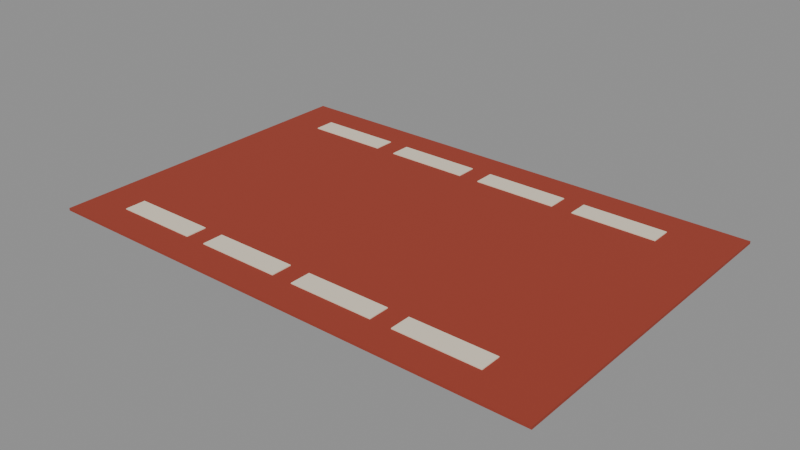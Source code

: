 # Source: city_rug.blend  (saved by Blender 5.4.6; exported with 4.5.12 LTS)
import bpy
from mathutils import Matrix  # noqa: F401  (used for matrix-valued properties, if any)

bpy.ops.wm.read_factory_settings(use_empty=True)
scene = bpy.context.scene
scene.name = 'CityRugAsset'

# ---- collections
col_stubby_cityrug = bpy.data.collections.new('STUBBY_CityRug'); scene.collection.children.link(col_stubby_cityrug)

# ---- materials (node trees are filled in below, after node groups)
mat_city_fabricrust = bpy.data.materials.new('City_FabricRust')
mat_city_fabricrust.diffuse_color = (0.3325, 0.04374, 0.02315, 1.0)
mat_city_fabriclinen = bpy.data.materials.new('City_FabricLinen')
mat_city_fabriclinen.diffuse_color = (0.807, 0.7157, 0.5647, 1.0)

# ---- material node trees
mat_city_fabricrust.use_nodes = True; mat_city_fabricrust.node_tree.nodes.clear()
_N = mat_city_fabricrust.node_tree.nodes; _L = mat_city_fabricrust.node_tree.links
n0 = _N.new('ShaderNodeBsdfPrincipled'); n0.name = 'Principled BSDF'; n0.location = (-200, 100)
n0.inputs[0].default_value = (0.3325, 0.04374, 0.02315, 1.0)
n0.inputs[2].default_value = 0.95
n0.inputs[10].default_value = 0.005
n1 = _N.new('ShaderNodeOutputMaterial'); n1.name = 'Material Output'; n1.location = (200, 100)
_L.new(n0.outputs[0], n1.inputs[0])
n1.is_active_output = True
mat_city_fabriclinen.use_nodes = True; mat_city_fabriclinen.node_tree.nodes.clear()
_N = mat_city_fabriclinen.node_tree.nodes; _L = mat_city_fabriclinen.node_tree.links
n0 = _N.new('ShaderNodeBsdfPrincipled'); n0.name = 'Principled BSDF'; n0.location = (-200, 100)
n0.inputs[0].default_value = (0.807, 0.7157, 0.5647, 1.0)
n0.inputs[2].default_value = 0.95
n0.inputs[10].default_value = 0.005
n1 = _N.new('ShaderNodeOutputMaterial'); n1.name = 'Material Output'; n1.location = (200, 100)
_L.new(n0.outputs[0], n1.inputs[0])
n1.is_active_output = True

# ---- meshes
me_cityrug_field = bpy.data.meshes.new('CityRug_Field')
me_cityrug_field.from_pydata([(-1.2, -0.8, 0.0), (-1.2, -0.8, 0.012), (-1.2, 0.8, 0.0), (-1.2, 0.8, 0.012), (1.2, -0.8, 0.0), (1.2, -0.8, 0.012), (1.2, 0.8, 0.0), (1.2, 0.8, 0.012)], [], [(0, 1, 3, 2), (2, 3, 7, 6), (6, 7, 5, 4), (4, 5, 1, 0), (2, 6, 4, 0), (7, 3, 1, 5)])
_uv = me_cityrug_field.uv_layers.new(name='UVMap')
_uv.uv.foreach_set('vector', [-0.8, 0.0, -0.8, 0.012, 0.8, 0.012, 0.8, 0.0, -1.2, 0.0, -1.2, 0.012, 1.2, 0.012, 1.2, 0.0, 0.8, 0.0, 0.8, 0.012, -0.8, 0.012, -0.8, 0.0, 1.2, 0.0, 1.2, 0.012, -1.2, 0.012, -1.2, 0.0, -1.2, 0.8, 1.2, 0.8, 1.2, -0.8, -1.2, -0.8, 1.2, 0.8, -1.2, 0.8, -1.2, -0.8, 1.2, -0.8])
me_cityrug_field.materials.append(mat_city_fabricrust)
me_cityrug_field.update()
me_cityrug_step0 = bpy.data.meshes.new('CityRug_Step0')
me_cityrug_step0.from_pydata([(-1.0, -0.65, 0.012), (-1.0, -0.65, 0.016), (-1.0, -0.55, 0.012), (-1.0, -0.55, 0.016), (-0.6, -0.65, 0.012), (-0.6, -0.65, 0.016), (-0.6, -0.55, 0.012), (-0.6, -0.55, 0.016)], [], [(0, 1, 3, 2), (2, 3, 7, 6), (6, 7, 5, 4), (4, 5, 1, 0), (2, 6, 4, 0), (7, 3, 1, 5)])
_uv = me_cityrug_step0.uv_layers.new(name='UVMap')
_uv.uv.foreach_set('vector', [-0.65, 0.012, -0.65, 0.016, -0.55, 0.016, -0.55, 0.012, -1.0, 0.012, -1.0, 0.016, -0.6, 0.016, -0.6, 0.012, -0.55, 0.012, -0.55, 0.016, -0.65, 0.016, -0.65, 0.012, -0.6, 0.012, -0.6, 0.016, -1.0, 0.016, -1.0, 0.012, -1.0, -0.55, -0.6, -0.55, -0.6, -0.65, -1.0, -0.65, -0.6, -0.55, -1.0, -0.55, -1.0, -0.65, -0.6, -0.65])
me_cityrug_step0.materials.append(mat_city_fabriclinen)
me_cityrug_step0.update()
me_cityrug_stepb0 = bpy.data.meshes.new('CityRug_StepB0')
me_cityrug_stepb0.from_pydata([(-1.0, 0.55, 0.012), (-1.0, 0.55, 0.016), (-1.0, 0.65, 0.012), (-1.0, 0.65, 0.016), (-0.6, 0.55, 0.012), (-0.6, 0.55, 0.016), (-0.6, 0.65, 0.012), (-0.6, 0.65, 0.016)], [], [(0, 1, 3, 2), (2, 3, 7, 6), (6, 7, 5, 4), (4, 5, 1, 0), (2, 6, 4, 0), (7, 3, 1, 5)])
_uv = me_cityrug_stepb0.uv_layers.new(name='UVMap')
_uv.uv.foreach_set('vector', [0.55, 0.012, 0.55, 0.016, 0.65, 0.016, 0.65, 0.012, -1.0, 0.012, -1.0, 0.016, -0.6, 0.016, -0.6, 0.012, 0.65, 0.012, 0.65, 0.016, 0.55, 0.016, 0.55, 0.012, -0.6, 0.012, -0.6, 0.016, -1.0, 0.016, -1.0, 0.012, -1.0, 0.65, -0.6, 0.65, -0.6, 0.55, -1.0, 0.55, -0.6, 0.65, -1.0, 0.65, -1.0, 0.55, -0.6, 0.55])
me_cityrug_stepb0.materials.append(mat_city_fabriclinen)
me_cityrug_stepb0.update()
me_cityrug_step1 = bpy.data.meshes.new('CityRug_Step1')
me_cityrug_step1.from_pydata([(-0.5, -0.65, 0.012), (-0.5, -0.65, 0.016), (-0.5, -0.55, 0.012), (-0.5, -0.55, 0.016), (-0.1, -0.65, 0.012), (-0.1, -0.65, 0.016), (-0.1, -0.55, 0.012), (-0.1, -0.55, 0.016)], [], [(0, 1, 3, 2), (2, 3, 7, 6), (6, 7, 5, 4), (4, 5, 1, 0), (2, 6, 4, 0), (7, 3, 1, 5)])
_uv = me_cityrug_step1.uv_layers.new(name='UVMap')
_uv.uv.foreach_set('vector', [-0.65, 0.012, -0.65, 0.016, -0.55, 0.016, -0.55, 0.012, -0.5, 0.012, -0.5, 0.016, -0.1, 0.016, -0.1, 0.012, -0.55, 0.012, -0.55, 0.016, -0.65, 0.016, -0.65, 0.012, -0.1, 0.012, -0.1, 0.016, -0.5, 0.016, -0.5, 0.012, -0.5, -0.55, -0.1, -0.55, -0.1, -0.65, -0.5, -0.65, -0.1, -0.55, -0.5, -0.55, -0.5, -0.65, -0.1, -0.65])
me_cityrug_step1.materials.append(mat_city_fabriclinen)
me_cityrug_step1.update()
me_cityrug_stepb1 = bpy.data.meshes.new('CityRug_StepB1')
me_cityrug_stepb1.from_pydata([(-0.5, 0.55, 0.012), (-0.5, 0.55, 0.016), (-0.5, 0.65, 0.012), (-0.5, 0.65, 0.016), (-0.1, 0.55, 0.012), (-0.1, 0.55, 0.016), (-0.1, 0.65, 0.012), (-0.1, 0.65, 0.016)], [], [(0, 1, 3, 2), (2, 3, 7, 6), (6, 7, 5, 4), (4, 5, 1, 0), (2, 6, 4, 0), (7, 3, 1, 5)])
_uv = me_cityrug_stepb1.uv_layers.new(name='UVMap')
_uv.uv.foreach_set('vector', [0.55, 0.012, 0.55, 0.016, 0.65, 0.016, 0.65, 0.012, -0.5, 0.012, -0.5, 0.016, -0.1, 0.016, -0.1, 0.012, 0.65, 0.012, 0.65, 0.016, 0.55, 0.016, 0.55, 0.012, -0.1, 0.012, -0.1, 0.016, -0.5, 0.016, -0.5, 0.012, -0.5, 0.65, -0.1, 0.65, -0.1, 0.55, -0.5, 0.55, -0.1, 0.65, -0.5, 0.65, -0.5, 0.55, -0.1, 0.55])
me_cityrug_stepb1.materials.append(mat_city_fabriclinen)
me_cityrug_stepb1.update()
me_cityrug_step2 = bpy.data.meshes.new('CityRug_Step2')
me_cityrug_step2.from_pydata([(0.0, -0.65, 0.012), (0.0, -0.65, 0.016), (0.0, -0.55, 0.012), (0.0, -0.55, 0.016), (0.4, -0.65, 0.012), (0.4, -0.65, 0.016), (0.4, -0.55, 0.012), (0.4, -0.55, 0.016)], [], [(0, 1, 3, 2), (2, 3, 7, 6), (6, 7, 5, 4), (4, 5, 1, 0), (2, 6, 4, 0), (7, 3, 1, 5)])
_uv = me_cityrug_step2.uv_layers.new(name='UVMap')
_uv.uv.foreach_set('vector', [-0.65, 0.012, -0.65, 0.016, -0.55, 0.016, -0.55, 0.012, 0.0, 0.012, 0.0, 0.016, 0.4, 0.016, 0.4, 0.012, -0.55, 0.012, -0.55, 0.016, -0.65, 0.016, -0.65, 0.012, 0.4, 0.012, 0.4, 0.016, 0.0, 0.016, 0.0, 0.012, 0.0, -0.55, 0.4, -0.55, 0.4, -0.65, 0.0, -0.65, 0.4, -0.55, 0.0, -0.55, 0.0, -0.65, 0.4, -0.65])
me_cityrug_step2.materials.append(mat_city_fabriclinen)
me_cityrug_step2.update()
me_cityrug_stepb2 = bpy.data.meshes.new('CityRug_StepB2')
me_cityrug_stepb2.from_pydata([(0.0, 0.55, 0.012), (0.0, 0.55, 0.016), (0.0, 0.65, 0.012), (0.0, 0.65, 0.016), (0.4, 0.55, 0.012), (0.4, 0.55, 0.016), (0.4, 0.65, 0.012), (0.4, 0.65, 0.016)], [], [(0, 1, 3, 2), (2, 3, 7, 6), (6, 7, 5, 4), (4, 5, 1, 0), (2, 6, 4, 0), (7, 3, 1, 5)])
_uv = me_cityrug_stepb2.uv_layers.new(name='UVMap')
_uv.uv.foreach_set('vector', [0.55, 0.012, 0.55, 0.016, 0.65, 0.016, 0.65, 0.012, 0.0, 0.012, 0.0, 0.016, 0.4, 0.016, 0.4, 0.012, 0.65, 0.012, 0.65, 0.016, 0.55, 0.016, 0.55, 0.012, 0.4, 0.012, 0.4, 0.016, 0.0, 0.016, 0.0, 0.012, 0.0, 0.65, 0.4, 0.65, 0.4, 0.55, 0.0, 0.55, 0.4, 0.65, 0.0, 0.65, 0.0, 0.55, 0.4, 0.55])
me_cityrug_stepb2.materials.append(mat_city_fabriclinen)
me_cityrug_stepb2.update()
me_cityrug_step3 = bpy.data.meshes.new('CityRug_Step3')
me_cityrug_step3.from_pydata([(0.5, -0.65, 0.012), (0.5, -0.65, 0.016), (0.5, -0.55, 0.012), (0.5, -0.55, 0.016), (0.9, -0.65, 0.012), (0.9, -0.65, 0.016), (0.9, -0.55, 0.012), (0.9, -0.55, 0.016)], [], [(0, 1, 3, 2), (2, 3, 7, 6), (6, 7, 5, 4), (4, 5, 1, 0), (2, 6, 4, 0), (7, 3, 1, 5)])
_uv = me_cityrug_step3.uv_layers.new(name='UVMap')
_uv.uv.foreach_set('vector', [-0.65, 0.012, -0.65, 0.016, -0.55, 0.016, -0.55, 0.012, 0.5, 0.012, 0.5, 0.016, 0.9, 0.016, 0.9, 0.012, -0.55, 0.012, -0.55, 0.016, -0.65, 0.016, -0.65, 0.012, 0.9, 0.012, 0.9, 0.016, 0.5, 0.016, 0.5, 0.012, 0.5, -0.55, 0.9, -0.55, 0.9, -0.65, 0.5, -0.65, 0.9, -0.55, 0.5, -0.55, 0.5, -0.65, 0.9, -0.65])
me_cityrug_step3.materials.append(mat_city_fabriclinen)
me_cityrug_step3.update()
me_cityrug_stepb3 = bpy.data.meshes.new('CityRug_StepB3')
me_cityrug_stepb3.from_pydata([(0.5, 0.55, 0.012), (0.5, 0.55, 0.016), (0.5, 0.65, 0.012), (0.5, 0.65, 0.016), (0.9, 0.55, 0.012), (0.9, 0.55, 0.016), (0.9, 0.65, 0.012), (0.9, 0.65, 0.016)], [], [(0, 1, 3, 2), (2, 3, 7, 6), (6, 7, 5, 4), (4, 5, 1, 0), (2, 6, 4, 0), (7, 3, 1, 5)])
_uv = me_cityrug_stepb3.uv_layers.new(name='UVMap')
_uv.uv.foreach_set('vector', [0.55, 0.012, 0.55, 0.016, 0.65, 0.016, 0.65, 0.012, 0.5, 0.012, 0.5, 0.016, 0.9, 0.016, 0.9, 0.012, 0.65, 0.012, 0.65, 0.016, 0.55, 0.016, 0.55, 0.012, 0.9, 0.012, 0.9, 0.016, 0.5, 0.016, 0.5, 0.012, 0.5, 0.65, 0.9, 0.65, 0.9, 0.55, 0.5, 0.55, 0.9, 0.65, 0.5, 0.65, 0.5, 0.55, 0.9, 0.55])
me_cityrug_stepb3.materials.append(mat_city_fabriclinen)
me_cityrug_stepb3.update()

# ---- objects
ob_cityrug_root = bpy.data.objects.new('CityRug_Root', None)
ob_cityrug_field = bpy.data.objects.new('CityRug_Field', me_cityrug_field)
ob_cityrug_step0 = bpy.data.objects.new('CityRug_Step0', me_cityrug_step0)
ob_cityrug_stepb0 = bpy.data.objects.new('CityRug_StepB0', me_cityrug_stepb0)
ob_cityrug_step1 = bpy.data.objects.new('CityRug_Step1', me_cityrug_step1)
ob_cityrug_stepb1 = bpy.data.objects.new('CityRug_StepB1', me_cityrug_stepb1)
ob_cityrug_step2 = bpy.data.objects.new('CityRug_Step2', me_cityrug_step2)
ob_cityrug_stepb2 = bpy.data.objects.new('CityRug_StepB2', me_cityrug_stepb2)
ob_cityrug_step3 = bpy.data.objects.new('CityRug_Step3', me_cityrug_step3)
ob_cityrug_stepb3 = bpy.data.objects.new('CityRug_StepB3', me_cityrug_stepb3)
ob_city_rug_lod0 = bpy.data.objects.new('city_rug_LOD0', None)

# ---- transforms, parenting, visibility, modifiers, constraints
ob_cityrug_root.location = (0.0, 0.0, 0.0)
ob_cityrug_field.parent = ob_city_rug_lod0
ob_cityrug_field.location = (0.0, 0.0, 0.0)
ob_cityrug_step0.parent = ob_city_rug_lod0
ob_cityrug_step0.location = (0.0, 0.0, 0.0)
ob_cityrug_stepb0.parent = ob_city_rug_lod0
ob_cityrug_stepb0.location = (0.0, 0.0, 0.0)
ob_cityrug_step1.parent = ob_city_rug_lod0
ob_cityrug_step1.location = (0.0, 0.0, 0.0)
ob_cityrug_stepb1.parent = ob_city_rug_lod0
ob_cityrug_stepb1.location = (0.0, 0.0, 0.0)
ob_cityrug_step2.parent = ob_city_rug_lod0
ob_cityrug_step2.location = (0.0, 0.0, 0.0)
ob_cityrug_stepb2.parent = ob_city_rug_lod0
ob_cityrug_stepb2.location = (0.0, 0.0, 0.0)
ob_cityrug_step3.parent = ob_city_rug_lod0
ob_cityrug_step3.location = (0.0, 0.0, 0.0)
ob_cityrug_stepb3.parent = ob_city_rug_lod0
ob_cityrug_stepb3.location = (0.0, 0.0, 0.0)
ob_city_rug_lod0.parent = ob_cityrug_root
ob_city_rug_lod0.location = (0.0, 0.0, 0.0)

# ---- collection membership
col_stubby_cityrug.objects.link(ob_cityrug_root)
col_stubby_cityrug.objects.link(ob_cityrug_field)
col_stubby_cityrug.objects.link(ob_cityrug_step0)
col_stubby_cityrug.objects.link(ob_cityrug_stepb0)
col_stubby_cityrug.objects.link(ob_cityrug_step1)
col_stubby_cityrug.objects.link(ob_cityrug_stepb1)
col_stubby_cityrug.objects.link(ob_cityrug_step2)
col_stubby_cityrug.objects.link(ob_cityrug_stepb2)
col_stubby_cityrug.objects.link(ob_cityrug_step3)
col_stubby_cityrug.objects.link(ob_cityrug_stepb3)
col_stubby_cityrug.objects.link(ob_city_rug_lod0)

# ---- scene / render settings (as saved in the file)
scene.frame_start = 1; scene.frame_end = 250; scene.frame_set(1)
scene.render.engine = 'BLENDER_EEVEE_NEXT'
scene.render.image_settings.exr_codec = 'NONE'
scene.render.use_bake_clear = False
scene.render.bake_margin = 0
scene.render.bake_bias = 0.0
scene.render.bake_samples = 0
scene.render.simplify_subdivision_render = 0
scene.render.simplify_child_particles_render = 0.0
scene.render.compositor_device = 'GPU'
scene.eevee.use_volume_custom_range = False
scene.eevee.gtao_distance = 0.0
scene.eevee.use_fast_gi = False
scene.eevee.fast_gi_thickness_near = 0.1
scene.eevee.fast_gi_thickness_far = 0.0
scene.eevee.ray_tracing_options.screen_trace_thickness = 0.1
bpy.context.view_layer.update()

# ---- added for rendering (the .blend has no active camera and no usable light): camera, sun + grey world if the file has none
cam_auto = bpy.data.cameras.new('AutoCamera')
cam_auto.lens = 50.0
cam_auto.sensor_width = 36.0
cam_auto.clip_end = 1000.0
ob_auto_camera = bpy.data.objects.new('AutoCamera', cam_auto)
scene.collection.objects.link(ob_auto_camera)
ob_auto_camera.location = (2.6688, -3.20256, 2.14304)
ob_auto_camera.rotation_euler = (1.09748, -7.21219e-08, 0.694738)
scene.camera = ob_auto_camera
light_auto_sun = bpy.data.lights.new('AutoSun', 'SUN')
light_auto_sun.energy = 3.0
light_auto_sun.angle = 0.0523599
ob_auto_sun = bpy.data.objects.new('AutoSun', light_auto_sun)
scene.collection.objects.link(ob_auto_sun)
ob_auto_sun.rotation_euler = (0.872665, 0.174533, 0.523599)
if scene.world is None:
    world_auto = bpy.data.worlds.new('AutoWorld')
    world_auto.color = (0.3, 0.3, 0.3)
    scene.world = world_auto
bpy.context.view_layer.update()
